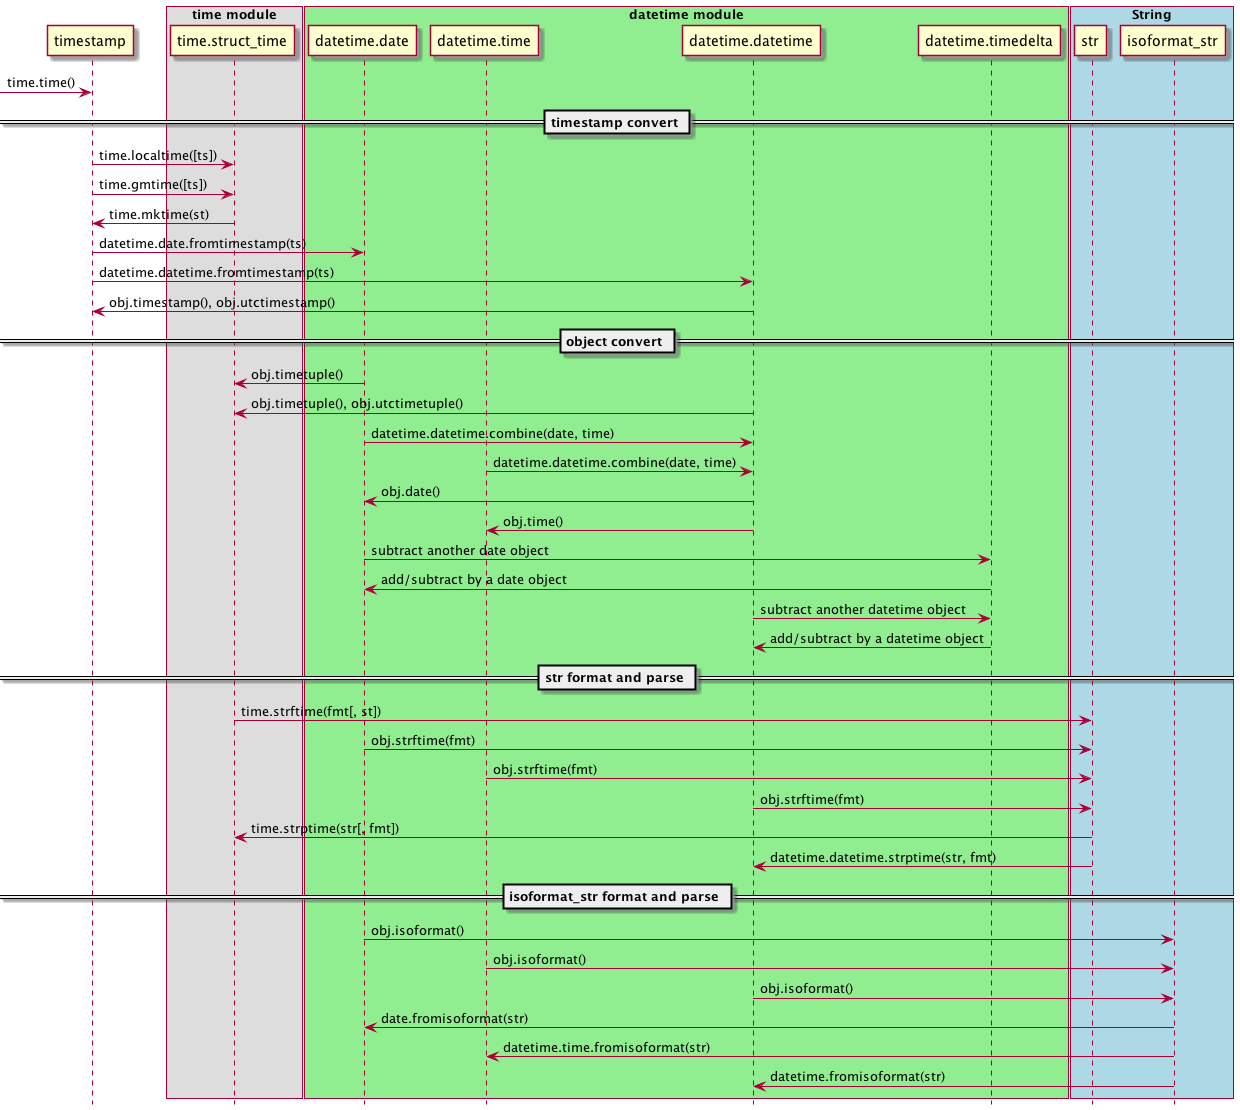

The diagram above was rendered by PlantUML. Its source (embedded in the PNG):
@startuml
hide footbox
participant timestamp

box "time module" 
participant time.struct_time
end box

box "datetime module" #LightGreen
participant datetime.date
participant datetime.time
participant datetime.datetime
participant datetime.timedelta
end box

box "String" #LightBlue
participant str
participant isoformat_str
end box

[-> timestamp: time.time()

== timestamp convert ==
timestamp -> time.struct_time: time.localtime([ts])
timestamp -> time.struct_time: time.gmtime([ts])
time.struct_time -> timestamp: time.mktime(st)

timestamp -> datetime.date: datetime.date.fromtimestamp(ts)
timestamp -> datetime.datetime: datetime.datetime.fromtimestamp(ts)
datetime.datetime -> timestamp: obj.timestamp(), obj.utctimestamp()

== object convert ==
datetime.date -> time.struct_time: obj.timetuple()
datetime.datetime -> time.struct_time: obj.timetuple(), obj.utctimetuple()

datetime.date -> datetime.datetime: datetime.datetime.combine(date, time)
datetime.time -> datetime.datetime: datetime.datetime.combine(date, time)
datetime.datetime -> datetime.date: obj.date()
datetime.datetime -> datetime.time: obj.time()

datetime.date -> datetime.timedelta: subtract another date object
datetime.timedelta -> datetime.date: add/subtract by a date object
datetime.datetime -> datetime.timedelta: subtract another datetime object
datetime.timedelta -> datetime.datetime: add/subtract by a datetime object

== str format and parse ==
time.struct_time -> str: time.strftime(fmt[, st])
datetime.date -> str: obj.strftime(fmt)
datetime.time -> str: obj.strftime(fmt)
datetime.datetime -> str: obj.strftime(fmt)

str -> time.struct_time: time.strptime(str[, fmt])
str -> datetime.datetime: datetime.datetime.strptime(str, fmt)

== isoformat_str format and parse ==
datetime.date -> isoformat_str: obj.isoformat()
datetime.time -> isoformat_str: obj.isoformat()
datetime.datetime -> isoformat_str: obj.isoformat()

isoformat_str -> datetime.date: date.fromisoformat(str)
isoformat_str -> datetime.time: datetime.time.fromisoformat(str)
isoformat_str -> datetime.datetime: datetime.fromisoformat(str)
@enduml